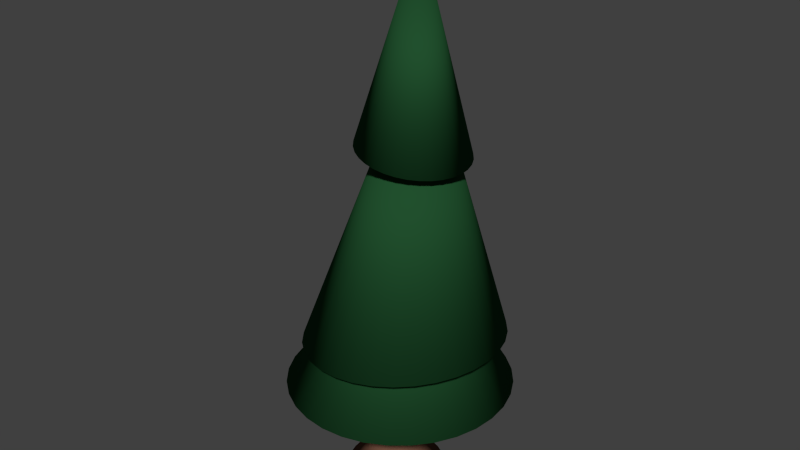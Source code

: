 # Source: pinetree2.blend  (saved by Blender 2.69.0; exported with 4.5.12 LTS)
import bpy
from mathutils import Matrix  # noqa: F401  (used for matrix-valued properties, if any)

bpy.ops.wm.read_factory_settings(use_empty=True)
scene = bpy.context.scene
scene.name = 'Scene'

# ---- collections
col_collection_1 = bpy.data.collections.new('Collection 1'); scene.collection.children.link(col_collection_1)

# ---- materials (node trees are filled in below, after node groups)
mat_material_001 = bpy.data.materials.new('Material.001')
mat_material_001.alpha_threshold = 0.0
mat_material_001.use_transparent_shadow = False
mat_material_001.diffuse_color = (0.1574, 0.07329, 0.04696, 1.0)
mat_material_001.roughness = 0.5
mat_material_001.line_color = (0.0, 0.0, 0.0, 1.0)
mat_material_002 = bpy.data.materials.new('Material.002')
mat_material_002.alpha_threshold = 0.0
mat_material_002.use_transparent_shadow = False
mat_material_002.diffuse_color = (0.01552, 0.08001, 0.02697, 1.0)
mat_material_002.roughness = 0.5
mat_material_002.line_color = (0.0, 0.0, 0.0, 1.0)

# ---- material node trees

# ---- world
world_world = bpy.data.worlds.new('World'); scene.world = world_world
world_world.color = (0.05088, 0.05088, 0.05088)
world_world.use_sun_shadow = False
world_world.sun_shadow_jitter_overblur = 0.0
world_world.cycles.sampling_method = 'MANUAL'
world_world.cycles.sample_map_resolution = 256

# ---- meshes
me_cylinder = bpy.data.meshes.new('Cylinder')
me_cylinder.from_pydata([(-0.2283, 0.5465, 1.831), (0.4024, 0.3526, 6.481), (-0.1227, 0.536, 1.816), (0.4706, 0.3458, 6.472), (-0.02108, 0.5049, 1.803), (0.5361, 0.3258, 6.463), (0.07254, 0.4544, 1.79), (0.5965, 0.2932, 6.455), (0.1546, 0.3864, 1.779), (0.6495, 0.2493, 6.448), (0.222, 0.3036, 1.77), (0.6929, 0.1959, 6.442), (0.272, 0.2091, 1.763), (0.7252, 0.1349, 6.437), (0.3028, 0.1066, 1.759), (0.7451, 0.06879, 6.435), (0.3132, 9.759e-08, 1.757), (0.7518, 1.466e-07, 6.434), (0.3028, -0.1066, 1.759), (0.7451, -0.06879, 6.435), (0.272, -0.2091, 1.763), (0.7252, -0.1349, 6.437), (0.222, -0.3036, 1.77), (0.6929, -0.1959, 6.442), (0.1546, -0.3864, 1.779), (0.6495, -0.2493, 6.448), (0.07254, -0.4544, 1.79), (0.5965, -0.2932, 6.455), (-0.02108, -0.5049, 1.803), (0.5361, -0.3258, 6.463), (-0.1227, -0.536, 1.816), (0.4706, -0.3458, 6.472), (-0.2283, -0.5465, 1.831), (0.4024, -0.3526, 6.481), (-0.334, -0.536, 1.845), (0.3342, -0.3458, 6.49), (-0.4356, -0.5049, 1.859), (0.2687, -0.3258, 6.499), (-0.5292, -0.4544, 1.871), (0.2083, -0.2932, 6.507), (-0.6112, -0.3864, 1.883), (0.1553, -0.2493, 6.515), (-0.6786, -0.3036, 1.892), (0.1119, -0.1959, 6.52), (-0.7286, -0.2091, 1.898), (0.07957, -0.1349, 6.525), (-0.7594, -0.1066, 1.903), (0.05969, -0.06879, 6.528), (-0.7699, 5.643e-07, 1.904), (0.05297, 4.477e-07, 6.528), (-0.7594, 0.1066, 1.903), (0.05969, 0.06879, 6.528), (-0.7286, 0.2091, 1.898), (0.07957, 0.1349, 6.525), (-0.6786, 0.3036, 1.892), (0.1119, 0.1959, 6.52), (-0.6112, 0.3864, 1.883), (0.1553, 0.2493, 6.515), (-0.5292, 0.4544, 1.871), (0.2083, 0.2932, 6.507), (-0.4356, 0.5049, 1.859), (0.2687, 0.3258, 6.499), (-0.334, 0.536, 1.845), (0.3342, 0.3458, 6.49), (0.06284, 0.6837, 3.977), (0.195, 0.6706, 3.96), (0.3221, 0.6317, 3.942), (0.4392, 0.5685, 3.926), (0.5419, 0.4835, 3.912), (0.6262, 0.3798, 3.901), (0.6888, 0.2616, 3.893), (0.7273, 0.1334, 3.887), (0.7403, 6.435e-08, 3.886), (0.7273, -0.1334, 3.887), (0.6888, -0.2616, 3.893), (0.6262, -0.3798, 3.901), (0.5419, -0.4835, 3.912), (0.4392, -0.5685, 3.926), (0.3221, -0.6317, 3.942), (0.195, -0.6706, 3.96), (0.06284, -0.6837, 3.977), (-0.06933, -0.6706, 3.995), (-0.1964, -0.6317, 4.013), (-0.3136, -0.5685, 4.029), (-0.4162, -0.4835, 4.042), (-0.5005, -0.3798, 4.054), (-0.5631, -0.2616, 4.062), (-0.6016, -0.1334, 4.068), (-0.6147, 6.482e-07, 4.069), (-0.6016, 0.1334, 4.068), (-0.5631, 0.2616, 4.062), (-0.5005, 0.3798, 4.054), (-0.4162, 0.4835, 4.042), (-0.3136, 0.5685, 4.029), (-0.1964, 0.6317, 4.013), (-0.06933, 0.6706, 3.995), (-0.1346, 1.321, 0.09606), (0.1208, 1.296, 0.09606), (0.3665, 1.221, 0.09606), (0.5928, 1.099, 0.09606), (0.7912, 0.9343, 0.09606), (0.9541, 0.7341, 0.09606), (1.075, 0.5056, 0.09606), (1.15, 0.2578, 0.09606), (1.175, 4.225e-08, 0.09606), (1.15, -0.2578, 0.09606), (1.075, -0.5056, 0.09606), (0.9541, -0.7341, 0.09606), (0.7912, -0.9343, 0.09606), (0.5928, -1.099, 0.09606), (0.3665, -1.221, 0.09606), (0.1208, -1.296, 0.09606), (-0.1346, -1.321, 0.09606), (-0.39, -1.296, 0.09606), (-0.6356, -1.221, 0.09606), (-0.862, -1.099, 0.09606), (-1.06, -0.9343, 0.09606), (-1.223, -0.7341, 0.09606), (-1.344, -0.5056, 0.09606), (-1.419, -0.2578, 0.09606), (-1.444, 1.171e-06, 0.09606), (-1.419, 0.2578, 0.09606), (-1.344, 0.5056, 0.09606), (-1.223, 0.7341, 0.09606), (-1.06, 0.9343, 0.09606), (-0.862, 1.099, 0.09606), (-0.6356, 1.221, 0.09606), (-0.39, 1.296, 0.09606), (-0.575, 0.6263, 0.5835), (-0.446, 0.6959, 0.58), (-0.446, -0.6959, 0.58), (-0.575, -0.6263, 0.5835), (-0.1603, 0.7532, 0.5723), (-0.01471, 0.7388, 0.5684), (0.5717, 0.147, 0.5525), (0.5861, 1.397e-07, 0.5522), (-0.7809, -0.4185, 0.5891), (-0.8499, -0.2883, 0.5909), (0.5293, -0.2883, 0.5537), (0.4603, -0.4185, 0.5556), (-0.9067, 7.83e-07, 0.5925), (-0.8924, 0.147, 0.5921), (0.1253, 0.6959, 0.5646), (0.2544, 0.6263, 0.5611), (0.2544, -0.6263, 0.5611), (0.1253, -0.6959, 0.5646), (-0.7809, 0.4185, 0.5891), (-0.6881, 0.5326, 0.5866), (-0.1603, -0.7532, 0.5723), (-0.3059, -0.7388, 0.5763), (0.4603, 0.4185, 0.5556), (0.5293, 0.2883, 0.5537), (-0.3059, 0.7388, 0.5763), (-0.6881, -0.5326, 0.5866), (0.5717, -0.1469, 0.5525), (-0.8924, -0.1469, 0.5921), (0.3675, -0.5326, 0.5581), (-0.8499, 0.2883, 0.5909), (0.3675, 0.5326, 0.5581), (-0.01471, -0.7388, 0.5684)], [], [(64, 1, 3, 65), (65, 3, 5, 66), (66, 5, 7, 67), (67, 7, 9, 68), (68, 9, 11, 69), (69, 11, 13, 70), (70, 13, 15, 71), (71, 15, 17, 72), (72, 17, 19, 73), (73, 19, 21, 74), (74, 21, 23, 75), (75, 23, 25, 76), (76, 25, 27, 77), (77, 27, 29, 78), (78, 29, 31, 79), (79, 31, 33, 80), (80, 33, 35, 81), (81, 35, 37, 82), (82, 37, 39, 83), (83, 39, 41, 84), (84, 41, 43, 85), (85, 43, 45, 86), (86, 45, 47, 87), (87, 47, 49, 88), (88, 49, 51, 89), (89, 51, 53, 90), (90, 53, 55, 91), (91, 55, 57, 92), (92, 57, 59, 93), (93, 59, 61, 94), (3, 1, 63, 61, 59, 57, 55, 53, 51, 49, 47, 45, 43, 41, 39, 37, 35, 33, 31, 29, 27, 25, 23, 21, 19, 17, 15, 13, 11, 9, 7, 5), (95, 63, 1, 64), (94, 61, 63, 95), (128, 129, 126, 125), (0, 64, 65, 2), (2, 65, 66, 4), (4, 66, 67, 6), (6, 67, 68, 8), (8, 68, 69, 10), (10, 69, 70, 12), (12, 70, 71, 14), (14, 71, 72, 16), (16, 72, 73, 18), (18, 73, 74, 20), (20, 74, 75, 22), (22, 75, 76, 24), (24, 76, 77, 26), (26, 77, 78, 28), (28, 78, 79, 30), (30, 79, 80, 32), (32, 80, 81, 34), (34, 81, 82, 36), (36, 82, 83, 38), (38, 83, 84, 40), (40, 84, 85, 42), (42, 85, 86, 44), (44, 86, 87, 46), (46, 87, 88, 48), (48, 88, 89, 50), (50, 89, 90, 52), (52, 90, 91, 54), (54, 91, 92, 56), (56, 92, 93, 58), (58, 93, 94, 60), (62, 95, 64, 0), (60, 94, 95, 62), (96, 97, 98, 99, 100, 101, 102, 103, 104, 105, 106, 107, 108, 109, 110, 111, 112, 113, 114, 115, 116, 117, 118, 119, 120, 121, 122, 123, 124, 125, 126, 127), (130, 131, 115, 114), (132, 133, 97, 96), (134, 135, 104, 103), (136, 137, 118, 117), (138, 139, 107, 106), (140, 141, 121, 120), (142, 143, 99, 98), (144, 145, 110, 109), (146, 147, 124, 123), (148, 149, 113, 112), (150, 151, 102, 101), (129, 152, 127, 126), (131, 153, 116, 115), (135, 154, 105, 104), (137, 155, 119, 118), (139, 156, 108, 107), (141, 157, 122, 121), (143, 158, 100, 99), (145, 159, 111, 110), (147, 128, 125, 124), (149, 130, 114, 113), (151, 134, 103, 102), (152, 132, 96, 127), (153, 136, 117, 116), (154, 138, 106, 105), (155, 140, 120, 119), (133, 142, 98, 97), (156, 144, 109, 108), (157, 146, 123, 122), (158, 150, 101, 100), (159, 148, 112, 111), (58, 60, 129, 128), (36, 38, 131, 130), (0, 2, 133, 132), (14, 16, 135, 134), (42, 44, 137, 136), (20, 22, 139, 138), (48, 50, 141, 140), (4, 6, 143, 142), (26, 28, 145, 144), (54, 56, 147, 146), (32, 34, 149, 148), (10, 12, 151, 150), (60, 62, 152, 129), (38, 40, 153, 131), (16, 18, 154, 135), (44, 46, 155, 137), (22, 24, 156, 139), (50, 52, 157, 141), (6, 8, 158, 143), (28, 30, 159, 145), (56, 58, 128, 147), (34, 36, 130, 149), (12, 14, 134, 151), (62, 0, 132, 152), (40, 42, 136, 153), (18, 20, 138, 154), (46, 48, 140, 155), (2, 4, 142, 133), (24, 26, 144, 156), (52, 54, 146, 157), (8, 10, 150, 158), (30, 32, 148, 159)])
me_cylinder.polygons.foreach_set('use_smooth', [True] * 130)
me_cylinder.materials.append(mat_material_001)
me_cylinder.use_remesh_preserve_volume = False
me_cylinder.use_remesh_preserve_attributes = False
me_cylinder.use_mirror_vertex_groups = False
me_cylinder.update()
me_cone = bpy.data.meshes.new('Cone')
me_cone.from_pydata([(0.4111, 1.441, 9.602), (0.689, 1.413, 9.56), (0.9563, 1.331, 9.52), (1.203, 1.198, 9.482), (1.418, 1.019, 9.45), (1.596, 0.8005, 9.423), (1.727, 0.5514, 9.403), (1.808, 0.2811, 9.39), (1.836, 2.426e-07, 9.386), (0.5754, -1.389e-07, 14.76), (1.808, -0.2811, 9.39), (1.727, -0.5514, 9.403), (1.596, -0.8005, 9.423), (1.418, -1.019, 9.45), (1.203, -1.198, 9.482), (0.9563, -1.331, 9.52), (0.689, -1.413, 9.56), (0.4111, -1.441, 9.602), (0.1331, -1.413, 9.644), (-0.1341, -1.331, 9.685), (-0.3804, -1.198, 9.722), (-0.5963, -1.019, 9.755), (-0.7735, -0.8005, 9.782), (-0.9052, -0.5514, 9.802), (-0.9862, -0.2811, 9.814), (-1.014, 1.467e-06, 9.818), (-0.9862, 0.2811, 9.814), (-0.9052, 0.5514, 9.802), (-0.7735, 0.8006, 9.782), (-0.5963, 1.019, 9.755), (-0.3804, 1.198, 9.722), (-0.1341, 1.331, 9.685), (0.1331, 1.413, 9.644), (0.09729, 2.731, 4.367), (0.6155, 2.68, 4.412), (1.114, 2.528, 4.455), (1.573, 2.282, 4.495), (1.975, 1.95, 4.53), (2.306, 1.546, 4.559), (2.551, 1.085, 4.58), (2.702, 0.5853, 4.593), (2.753, 0.06528, 4.598), (0.6293, 0.06528, 12.55), (2.702, -0.4548, 4.593), (2.551, -0.9549, 4.58), (2.306, -1.416, 4.559), (1.975, -1.82, 4.53), (1.573, -2.151, 4.495), (1.114, -2.398, 4.455), (0.6155, -2.549, 4.412), (0.09729, -2.601, 4.367), (-0.4209, -2.549, 4.322), (-0.9191, -2.398, 4.279), (-1.378, -2.151, 4.239), (-1.781, -1.82, 4.204), (-2.111, -1.416, 4.176), (-2.357, -0.9549, 4.154), (-2.508, -0.4548, 4.141), (-2.559, 0.06528, 4.137), (-2.508, 0.5853, 4.141), (-2.357, 1.085, 4.154), (-2.111, 1.546, 4.176), (-1.781, 1.95, 4.204), (-1.378, 2.282, 4.239), (-0.9191, 2.528, 4.279), (-0.4209, 2.68, 4.322), (-0.05709, 3.072, 2.954), (0.5287, 3.014, 2.956), (1.092, 2.843, 2.958), (1.611, 2.565, 2.96), (2.066, 2.191, 2.962), (2.439, 1.736, 2.964), (2.717, 1.216, 2.965), (2.888, 0.6518, 2.965), (2.945, 0.06528, 2.966), (0.3912, 0.06528, 7.582), (2.888, -0.5213, 2.965), (2.717, -1.085, 2.965), (2.439, -1.605, 2.964), (2.066, -2.061, 2.962), (1.611, -2.434, 2.96), (1.092, -2.712, 2.958), (0.5287, -2.883, 2.956), (-0.0571, -2.941, 2.954), (-0.6429, -2.883, 2.952), (-1.206, -2.712, 2.949), (-1.725, -2.434, 2.947), (-2.18, -2.061, 2.945), (-2.554, -1.605, 2.944), (-2.831, -1.085, 2.943), (-3.002, -0.5212, 2.942), (-3.06, 0.06528, 2.942), (-3.002, 0.6518, 2.942), (-2.831, 1.216, 2.943), (-2.554, 1.736, 2.944), (-2.18, 2.191, 2.945), (-1.725, 2.565, 2.947), (-1.206, 2.843, 2.949), (-0.6429, 3.014, 2.952)], [], [(31, 9, 32), (0, 9, 1), (30, 9, 31), (29, 9, 30), (28, 9, 29), (27, 9, 28), (26, 9, 27), (25, 9, 26), (24, 9, 25), (23, 9, 24), (22, 9, 23), (21, 9, 22), (20, 9, 21), (19, 9, 20), (18, 9, 19), (17, 9, 18), (16, 9, 17), (15, 9, 16), (14, 9, 15), (13, 9, 14), (12, 9, 13), (11, 9, 12), (10, 9, 11), (8, 9, 10), (7, 9, 8), (6, 9, 7), (5, 9, 6), (4, 9, 5), (3, 9, 4), (2, 9, 3), (32, 9, 0), (1, 9, 2), (0, 1, 2, 3, 4, 5, 6, 7, 8, 10, 11, 12, 13, 14, 15, 16, 17, 18, 19, 20, 21, 22, 23, 24, 25, 26, 27, 28, 29, 30, 31, 32), (64, 42, 65), (33, 42, 34), (63, 42, 64), (62, 42, 63), (61, 42, 62), (60, 42, 61), (59, 42, 60), (58, 42, 59), (57, 42, 58), (56, 42, 57), (55, 42, 56), (54, 42, 55), (53, 42, 54), (52, 42, 53), (51, 42, 52), (50, 42, 51), (49, 42, 50), (48, 42, 49), (47, 42, 48), (46, 42, 47), (45, 42, 46), (44, 42, 45), (43, 42, 44), (41, 42, 43), (40, 42, 41), (39, 42, 40), (38, 42, 39), (37, 42, 38), (36, 42, 37), (35, 42, 36), (65, 42, 33), (34, 42, 35), (33, 34, 35, 36, 37, 38, 39, 40, 41, 43, 44, 45, 46, 47, 48, 49, 50, 51, 52, 53, 54, 55, 56, 57, 58, 59, 60, 61, 62, 63, 64, 65), (97, 75, 98), (66, 75, 67), (96, 75, 97), (95, 75, 96), (94, 75, 95), (93, 75, 94), (92, 75, 93), (91, 75, 92), (90, 75, 91), (89, 75, 90), (88, 75, 89), (87, 75, 88), (86, 75, 87), (85, 75, 86), (84, 75, 85), (83, 75, 84), (82, 75, 83), (81, 75, 82), (80, 75, 81), (79, 75, 80), (78, 75, 79), (77, 75, 78), (76, 75, 77), (74, 75, 76), (73, 75, 74), (72, 75, 73), (71, 75, 72), (70, 75, 71), (69, 75, 70), (68, 75, 69), (98, 75, 66), (67, 75, 68), (66, 67, 68, 69, 70, 71, 72, 73, 74, 76, 77, 78, 79, 80, 81, 82, 83, 84, 85, 86, 87, 88, 89, 90, 91, 92, 93, 94, 95, 96, 97, 98)])
me_cone.polygons.foreach_set('use_smooth', [True] * 99)
me_cone.materials.append(mat_material_002)
me_cone.use_remesh_preserve_volume = False
me_cone.use_remesh_preserve_attributes = False
me_cone.use_mirror_vertex_groups = False
me_cone.update()

# ---- objects
ob_cylinder = bpy.data.objects.new('Cylinder', me_cylinder)
ob_cone = bpy.data.objects.new('Cone', me_cone)

# ---- transforms, parenting, visibility, modifiers, constraints
ob_cylinder.location = (0.0, 0.0, 0.0)
ob_cylinder.lineart.crease_threshold = 0.0
ob_cone.location = (0.0, 0.0, 0.0)
ob_cone.lineart.crease_threshold = 0.0

# ---- collection membership
col_collection_1.objects.link(ob_cylinder)
col_collection_1.objects.link(ob_cone)

# ---- scene / render settings (as saved in the file)
scene.frame_start = 1; scene.frame_end = 250; scene.frame_set(2)
scene.render.engine = 'BLENDER_EEVEE_NEXT'
scene.render.image_settings.compression = 90
scene.render.resolution_percentage = 50
scene.render.dither_intensity = 0.0
scene.cycles.use_denoising = False
scene.cycles.samples = 10
scene.cycles.sampling_pattern = 'TABULATED_SOBOL'
scene.cycles.light_sampling_threshold = 0.0
scene.cycles.use_adaptive_sampling = False
scene.cycles.use_light_tree = False
scene.cycles.blur_glossy = 0.0
scene.cycles.volume_bounces = 1
scene.cycles.pixel_filter_type = 'GAUSSIAN'
scene.cycles.sample_clamp_indirect = 0.0
scene.view_settings.view_transform = 'Standard'
bpy.context.view_layer.update()

# ---- added for rendering (the .blend has no active camera and no usable light): camera, sun
cam_auto = bpy.data.cameras.new('AutoCamera')
cam_auto.lens = 50.0
cam_auto.sensor_width = 36.0
cam_auto.clip_end = 1000.0
ob_auto_camera = bpy.data.objects.new('AutoCamera', cam_auto)
scene.collection.objects.link(ob_auto_camera)
ob_auto_camera.location = (15.6269, -18.7555, 19.977)
ob_auto_camera.rotation_euler = (1.09748, -7.21219e-08, 0.694738)
scene.camera = ob_auto_camera
light_auto_sun = bpy.data.lights.new('AutoSun', 'SUN')
light_auto_sun.energy = 3.0
light_auto_sun.angle = 0.0523599
ob_auto_sun = bpy.data.objects.new('AutoSun', light_auto_sun)
scene.collection.objects.link(ob_auto_sun)
ob_auto_sun.rotation_euler = (0.872665, 0.174533, 0.523599)
bpy.context.view_layer.update()
